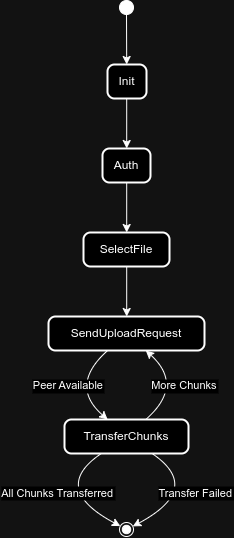

The diagram above was exported from draw.io. Its source (the exported page's mxGraphModel, read from the mxfile embedded in the PNG):
<mxGraphModel dx="1879" dy="574" grid="1" gridSize="10" guides="1" tooltips="1" connect="1" arrows="1" fold="1" page="1" pageScale="1" pageWidth="850" pageHeight="1100" math="0" shadow="0">
  <root>
    <mxCell id="0" />
    <mxCell id="1" parent="0" />
    <mxCell id="fGd_A5PtWyqvCyngF-uh-31" value="" style="ellipse;fillColor=strokeColor;" vertex="1" parent="1">
      <mxGeometry x="91" y="20" width="14" height="14" as="geometry" />
    </mxCell>
    <mxCell id="fGd_A5PtWyqvCyngF-uh-32" value="Init" style="rounded=1;absoluteArcSize=1;arcSize=14;whiteSpace=wrap;strokeWidth=2;" vertex="1" parent="1">
      <mxGeometry x="79" y="84" width="39" height="34" as="geometry" />
    </mxCell>
    <mxCell id="fGd_A5PtWyqvCyngF-uh-33" value="Auth" style="rounded=1;absoluteArcSize=1;arcSize=14;whiteSpace=wrap;strokeWidth=2;" vertex="1" parent="1">
      <mxGeometry x="74" y="168" width="48" height="34" as="geometry" />
    </mxCell>
    <mxCell id="fGd_A5PtWyqvCyngF-uh-34" value="SelectFile" style="rounded=1;absoluteArcSize=1;arcSize=14;whiteSpace=wrap;strokeWidth=2;" vertex="1" parent="1">
      <mxGeometry x="55" y="252" width="86" height="34" as="geometry" />
    </mxCell>
    <mxCell id="fGd_A5PtWyqvCyngF-uh-35" value="SendUploadRequest" style="rounded=1;absoluteArcSize=1;arcSize=14;whiteSpace=wrap;strokeWidth=2;" vertex="1" parent="1">
      <mxGeometry x="20" y="336" width="156" height="34" as="geometry" />
    </mxCell>
    <mxCell id="fGd_A5PtWyqvCyngF-uh-36" value="TransferChunks" style="rounded=1;absoluteArcSize=1;arcSize=14;whiteSpace=wrap;strokeWidth=2;" vertex="1" parent="1">
      <mxGeometry x="36" y="439" width="124" height="34" as="geometry" />
    </mxCell>
    <mxCell id="fGd_A5PtWyqvCyngF-uh-37" value="" style="ellipse;shape=endState;fillColor=strokeColor;" vertex="1" parent="1">
      <mxGeometry x="91" y="542" width="14" height="14" as="geometry" />
    </mxCell>
    <mxCell id="fGd_A5PtWyqvCyngF-uh-38" value="" style="curved=1;startArrow=none;;exitX=0.5142299107142857;exitY=1;entryX=0.49228766025641024;entryY=0;rounded=0;" edge="1" parent="1" source="fGd_A5PtWyqvCyngF-uh-31" target="fGd_A5PtWyqvCyngF-uh-32">
      <mxGeometry relative="1" as="geometry">
        <Array as="points" />
      </mxGeometry>
    </mxCell>
    <mxCell id="fGd_A5PtWyqvCyngF-uh-39" value="" style="curved=1;startArrow=none;;exitX=0.49228766025641024;exitY=1;entryX=0.504150390625;entryY=0;rounded=0;" edge="1" parent="1" source="fGd_A5PtWyqvCyngF-uh-32" target="fGd_A5PtWyqvCyngF-uh-33">
      <mxGeometry relative="1" as="geometry">
        <Array as="points" />
      </mxGeometry>
    </mxCell>
    <mxCell id="fGd_A5PtWyqvCyngF-uh-40" value="" style="curved=1;startArrow=none;;exitX=0.504150390625;exitY=1;entryX=0.5023164970930233;entryY=0;rounded=0;" edge="1" parent="1" source="fGd_A5PtWyqvCyngF-uh-33" target="fGd_A5PtWyqvCyngF-uh-34">
      <mxGeometry relative="1" as="geometry">
        <Array as="points" />
      </mxGeometry>
    </mxCell>
    <mxCell id="fGd_A5PtWyqvCyngF-uh-41" value="" style="curved=1;startArrow=none;;exitX=0.5023164970930233;exitY=1;entryX=0.5012770432692307;entryY=0;rounded=0;" edge="1" parent="1" source="fGd_A5PtWyqvCyngF-uh-34" target="fGd_A5PtWyqvCyngF-uh-35">
      <mxGeometry relative="1" as="geometry">
        <Array as="points" />
      </mxGeometry>
    </mxCell>
    <mxCell id="fGd_A5PtWyqvCyngF-uh-42" value="Peer Available" style="curved=1;startArrow=none;;exitX=0.37910657051282054;exitY=1;entryX=0.34790826612903225;entryY=0;rounded=0;" edge="1" parent="1" source="fGd_A5PtWyqvCyngF-uh-35" target="fGd_A5PtWyqvCyngF-uh-36">
      <mxGeometry relative="1" as="geometry">
        <Array as="points">
          <mxPoint x="40" y="405" />
        </Array>
      </mxGeometry>
    </mxCell>
    <mxCell id="fGd_A5PtWyqvCyngF-uh-43" value="All Chunks Transferred" style="curved=1;startArrow=none;;exitX=0.29699091518556214;exitY=1;entryX=0.014229910714285714;entryY=0.23004014839660517;rounded=0;" edge="1" parent="1" source="fGd_A5PtWyqvCyngF-uh-36" target="fGd_A5PtWyqvCyngF-uh-37">
      <mxGeometry relative="1" as="geometry">
        <Array as="points">
          <mxPoint x="21" y="508" />
        </Array>
      </mxGeometry>
    </mxCell>
    <mxCell id="fGd_A5PtWyqvCyngF-uh-44" value="More Chunks" style="curved=1;startArrow=none;;exitX=0.655304939516129;exitY=0;entryX=0.6234475160256411;entryY=1;rounded=0;" edge="1" parent="1" source="fGd_A5PtWyqvCyngF-uh-36" target="fGd_A5PtWyqvCyngF-uh-35">
      <mxGeometry relative="1" as="geometry">
        <Array as="points">
          <mxPoint x="156" y="405" />
        </Array>
      </mxGeometry>
    </mxCell>
    <mxCell id="fGd_A5PtWyqvCyngF-uh-45" value="Transfer Failed" style="curved=1;startArrow=none;;exitX=0.7062222904595992;exitY=1;entryX=1.0142299107142858;entryY=0.23004014839660517;rounded=0;" edge="1" parent="1" source="fGd_A5PtWyqvCyngF-uh-36" target="fGd_A5PtWyqvCyngF-uh-37">
      <mxGeometry relative="1" as="geometry">
        <Array as="points">
          <mxPoint x="175" y="508" />
        </Array>
      </mxGeometry>
    </mxCell>
  </root>
</mxGraphModel>